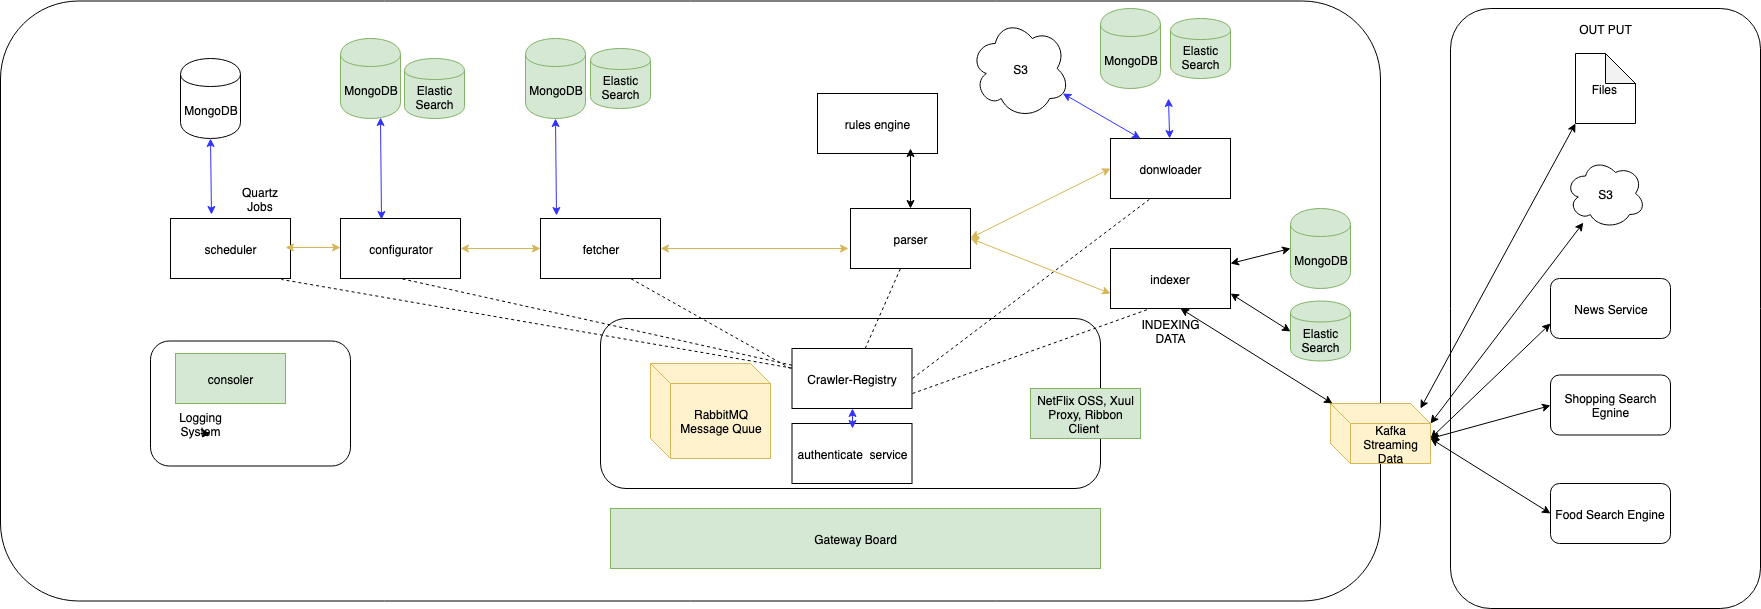

The diagram above was exported from draw.io. Its source (the exported page's mxGraphModel, read from the mxfile embedded in the PNG):
<mxGraphModel dx="1933" dy="1818" grid="1" gridSize="10" guides="1" tooltips="1" connect="1" arrows="1" fold="1" page="1" pageScale="1" pageWidth="827" pageHeight="1169" math="0" shadow="0">
  <root>
    <mxCell id="0" />
    <mxCell id="1" parent="0" />
    <mxCell id="5f5d00cfc387b9b8-172" value="" style="rounded=1;whiteSpace=wrap;html=1;strokeColor=#000000;fillColor=#FFFFFF;fontColor=#000000;arcSize=13;" parent="1" vertex="1">
      <mxGeometry x="-50" y="-157.5" width="1380" height="600" as="geometry" />
    </mxCell>
    <mxCell id="5f5d00cfc387b9b8-174" value="&lt;font color=&quot;#000000&quot;&gt;configurator&lt;/font&gt;" style="rounded=0;whiteSpace=wrap;html=1;strokeColor=#000000;fillColor=#FFFFFF;fontColor=#D5E8D4;" parent="1" vertex="1">
      <mxGeometry x="290" y="60" width="120" height="60" as="geometry" />
    </mxCell>
    <mxCell id="5f5d00cfc387b9b8-175" value="&lt;font color=&quot;#000000&quot;&gt;fetcher&lt;/font&gt;" style="rounded=0;whiteSpace=wrap;html=1;strokeColor=#000000;fillColor=#FFFFFF;fontColor=#D5E8D4;" parent="1" vertex="1">
      <mxGeometry x="490" y="60" width="120" height="60" as="geometry" />
    </mxCell>
    <mxCell id="5f5d00cfc387b9b8-179" value="&lt;font color=&quot;#000000&quot;&gt;parser&lt;/font&gt;" style="rounded=0;whiteSpace=wrap;html=1;" parent="1" vertex="1">
      <mxGeometry x="800" y="50" width="120" height="60" as="geometry" />
    </mxCell>
    <mxCell id="5f5d00cfc387b9b8-180" value="" style="endArrow=classic;startArrow=classic;html=1;strokeColor=#d6b656;fontColor=#D5E8D4;exitX=1;exitY=0.5;fillColor=#fff2cc;" parent="1" source="5f5d00cfc387b9b8-175" edge="1">
      <mxGeometry width="50" height="50" relative="1" as="geometry">
        <mxPoint x="610" y="100" as="sourcePoint" />
        <mxPoint x="798" y="90" as="targetPoint" />
      </mxGeometry>
    </mxCell>
    <mxCell id="5f5d00cfc387b9b8-183" value="&lt;font color=&quot;#000000&quot;&gt;donwloader&lt;/font&gt;" style="rounded=0;whiteSpace=wrap;html=1;strokeColor=#000000;fillColor=#FFFFFF;fontColor=#D5E8D4;" parent="1" vertex="1">
      <mxGeometry x="1060" y="-20" width="120" height="60" as="geometry" />
    </mxCell>
    <mxCell id="5f5d00cfc387b9b8-185" value="&lt;font color=&quot;#000000&quot;&gt;MongoDB&lt;/font&gt;" style="shape=cylinder;whiteSpace=wrap;html=1;boundedLbl=1;backgroundOutline=1;strokeColor=#82b366;fillColor=#d5e8d4;fontColor=#D5E8D4;" parent="1" vertex="1">
      <mxGeometry x="290" y="-120" width="60" height="80" as="geometry" />
    </mxCell>
    <mxCell id="5f5d00cfc387b9b8-186" value="&lt;font color=&quot;#000000&quot;&gt;Elastic Search&lt;/font&gt;" style="shape=cylinder;whiteSpace=wrap;html=1;boundedLbl=1;backgroundOutline=1;strokeColor=#82b366;fillColor=#d5e8d4;fontColor=#D5E8D4;" parent="1" vertex="1">
      <mxGeometry x="354" y="-100" width="60" height="60" as="geometry" />
    </mxCell>
    <mxCell id="5f5d00cfc387b9b8-187" value="&lt;font color=&quot;#000000&quot;&gt;MongoDB&lt;/font&gt;" style="shape=cylinder;whiteSpace=wrap;html=1;boundedLbl=1;backgroundOutline=1;strokeColor=#82b366;fillColor=#d5e8d4;fontColor=#D5E8D4;" parent="1" vertex="1">
      <mxGeometry x="475" y="-120" width="60" height="80" as="geometry" />
    </mxCell>
    <mxCell id="5f5d00cfc387b9b8-188" value="&lt;font color=&quot;#000000&quot;&gt;Elastic Search&lt;/font&gt;" style="shape=cylinder;whiteSpace=wrap;html=1;boundedLbl=1;backgroundOutline=1;strokeColor=#82b366;fillColor=#d5e8d4;fontColor=#D5E8D4;" parent="1" vertex="1">
      <mxGeometry x="540" y="-110" width="60" height="60" as="geometry" />
    </mxCell>
    <mxCell id="5f5d00cfc387b9b8-189" value="" style="endArrow=classic;startArrow=classic;html=1;strokeColor=#3333FF;fontColor=#D5E8D4;entryX=0.5;entryY=1;exitX=0.131;exitY=-0.05;exitPerimeter=0;exitDx=0;exitDy=0;" parent="1" source="5f5d00cfc387b9b8-175" target="5f5d00cfc387b9b8-187" edge="1">
      <mxGeometry width="50" height="50" relative="1" as="geometry">
        <mxPoint x="490" y="20" as="sourcePoint" />
        <mxPoint x="540" y="-30" as="targetPoint" />
      </mxGeometry>
    </mxCell>
    <mxCell id="5f5d00cfc387b9b8-190" value="" style="endArrow=classic;startArrow=classic;html=1;strokeColor=#3333FF;fontColor=#D5E8D4;entryX=0.667;entryY=0.988;exitX=0.342;exitY=0.017;exitPerimeter=0;entryPerimeter=0;" parent="1" source="5f5d00cfc387b9b8-174" target="5f5d00cfc387b9b8-185" edge="1">
      <mxGeometry width="50" height="50" relative="1" as="geometry">
        <mxPoint x="540" y="70" as="sourcePoint" />
        <mxPoint x="540" y="-30" as="targetPoint" />
      </mxGeometry>
    </mxCell>
    <mxCell id="5f5d00cfc387b9b8-191" value="&lt;font color=&quot;#000000&quot;&gt;indexer&lt;/font&gt;" style="rounded=0;whiteSpace=wrap;html=1;strokeColor=#000000;fillColor=#FFFFFF;fontColor=#D5E8D4;" parent="1" vertex="1">
      <mxGeometry x="1060" y="90" width="120" height="60" as="geometry" />
    </mxCell>
    <mxCell id="5f5d00cfc387b9b8-196" value="&lt;font color=&quot;#000000&quot;&gt;MongoDB&lt;/font&gt;" style="shape=cylinder;whiteSpace=wrap;html=1;boundedLbl=1;backgroundOutline=1;strokeColor=#82b366;fillColor=#d5e8d4;fontColor=#D5E8D4;" parent="1" vertex="1">
      <mxGeometry x="1050" y="-150" width="60" height="80" as="geometry" />
    </mxCell>
    <mxCell id="5f5d00cfc387b9b8-197" value="&lt;font color=&quot;#000000&quot;&gt;Elastic Search&lt;/font&gt;" style="shape=cylinder;whiteSpace=wrap;html=1;boundedLbl=1;backgroundOutline=1;strokeColor=#82b366;fillColor=#d5e8d4;fontColor=#D5E8D4;" parent="1" vertex="1">
      <mxGeometry x="1120" y="-140" width="60" height="60" as="geometry" />
    </mxCell>
    <mxCell id="5f5d00cfc387b9b8-198" value="" style="endArrow=classic;startArrow=classic;html=1;strokeColor=#3333FF;fontColor=#D5E8D4;" parent="1" source="5f5d00cfc387b9b8-183" edge="1">
      <mxGeometry width="50" height="50" relative="1" as="geometry">
        <mxPoint x="932" y="97" as="sourcePoint" />
        <mxPoint x="1118" y="-60" as="targetPoint" />
      </mxGeometry>
    </mxCell>
    <mxCell id="5f5d00cfc387b9b8-199" value="&lt;font color=&quot;#000000&quot;&gt;MongoDB&lt;/font&gt;" style="shape=cylinder;whiteSpace=wrap;html=1;boundedLbl=1;backgroundOutline=1;strokeColor=#82b366;fillColor=#d5e8d4;fontColor=#D5E8D4;" parent="1" vertex="1">
      <mxGeometry x="1240" y="50" width="60" height="80" as="geometry" />
    </mxCell>
    <mxCell id="5f5d00cfc387b9b8-200" value="&lt;font color=&quot;#000000&quot;&gt;Elastic Search&lt;/font&gt;" style="shape=cylinder;whiteSpace=wrap;html=1;boundedLbl=1;backgroundOutline=1;strokeColor=#82b366;fillColor=#d5e8d4;fontColor=#D5E8D4;" parent="1" vertex="1">
      <mxGeometry x="1240" y="142.5" width="60" height="60" as="geometry" />
    </mxCell>
    <mxCell id="5f5d00cfc387b9b8-202" value="--" style="rounded=1;whiteSpace=wrap;html=1;strokeColor=#000000;fillColor=#FFFFFF;fontColor=#D5E8D4;" parent="1" vertex="1">
      <mxGeometry x="550" y="160" width="500" height="170" as="geometry" />
    </mxCell>
    <mxCell id="5f5d00cfc387b9b8-203" value="&lt;font color=&quot;#000000&quot;&gt;authenticate&amp;nbsp; service&lt;/font&gt;" style="rounded=0;whiteSpace=wrap;html=1;strokeColor=#000000;fillColor=#FFFFFF;fontColor=#D5E8D4;" parent="1" vertex="1">
      <mxGeometry x="741.5" y="265" width="120" height="60" as="geometry" />
    </mxCell>
    <mxCell id="5f5d00cfc387b9b8-204" value="&lt;font color=&quot;#000000&quot;&gt;Crawler-Registry&lt;/font&gt;" style="rounded=0;whiteSpace=wrap;html=1;strokeColor=#000000;fillColor=#FFFFFF;fontColor=#D5E8D4;" parent="1" vertex="1">
      <mxGeometry x="741.5" y="190" width="120" height="60" as="geometry" />
    </mxCell>
    <mxCell id="5f5d00cfc387b9b8-205" value="" style="endArrow=classic;startArrow=classic;html=1;strokeColor=#3333FF;fontColor=#D5E8D4;" parent="1" edge="1">
      <mxGeometry width="50" height="50" relative="1" as="geometry">
        <mxPoint x="802" y="270" as="sourcePoint" />
        <mxPoint x="802" y="250" as="targetPoint" />
      </mxGeometry>
    </mxCell>
    <mxCell id="5f5d00cfc387b9b8-208" value="&lt;font color=&quot;#000000&quot;&gt;NetFlix OSS, Xuul Proxy, Ribbon Client&amp;nbsp;&lt;/font&gt;" style="text;html=1;strokeColor=#82b366;fillColor=#d5e8d4;align=center;verticalAlign=middle;whiteSpace=wrap;rounded=0;" parent="1" vertex="1">
      <mxGeometry x="980" y="230" width="110" height="50" as="geometry" />
    </mxCell>
    <mxCell id="5f5d00cfc387b9b8-217" value="" style="rounded=1;whiteSpace=wrap;html=1;strokeColor=#000000;fillColor=#FFFFFF;fontColor=#D5E8D4;" parent="1" vertex="1">
      <mxGeometry x="100" y="182.5" width="200" height="125" as="geometry" />
    </mxCell>
    <mxCell id="5f5d00cfc387b9b8-218" value="&lt;font color=&quot;#000000&quot;&gt;consoler&lt;/font&gt;" style="text;html=1;strokeColor=#82b366;fillColor=#d5e8d4;align=center;verticalAlign=middle;whiteSpace=wrap;rounded=0;" parent="1" vertex="1">
      <mxGeometry x="125" y="195" width="110" height="50" as="geometry" />
    </mxCell>
    <mxCell id="5f5d00cfc387b9b8-220" value="INDEXING DATA" style="text;html=1;strokeColor=none;fillColor=none;align=center;verticalAlign=middle;whiteSpace=wrap;rounded=0;fontColor=#000000;" parent="1" vertex="1">
      <mxGeometry x="1078.5" y="162.5" width="83" height="20" as="geometry" />
    </mxCell>
    <mxCell id="5f5d00cfc387b9b8-225" value="Logging System" style="text;html=1;strokeColor=none;fillColor=none;align=center;verticalAlign=middle;whiteSpace=wrap;rounded=0;fontColor=#000000;" parent="1" vertex="1">
      <mxGeometry x="130" y="255" width="40" height="20" as="geometry" />
    </mxCell>
    <mxCell id="5f5d00cfc387b9b8-227" value="&lt;font color=&quot;#000000&quot;&gt;scheduler&lt;/font&gt;" style="rounded=0;whiteSpace=wrap;html=1;strokeColor=#000000;fillColor=#FFFFFF;fontColor=#D5E8D4;" parent="1" vertex="1">
      <mxGeometry x="120" y="60" width="120" height="60" as="geometry" />
    </mxCell>
    <mxCell id="5f5d00cfc387b9b8-229" value="MongoDB" style="shape=cylinder;whiteSpace=wrap;html=1;boundedLbl=1;backgroundOutline=1;strokeColor=#000000;fillColor=#FFFFFF;fontColor=#000000;" parent="1" vertex="1">
      <mxGeometry x="130" y="-100" width="60" height="80" as="geometry" />
    </mxCell>
    <mxCell id="5f5d00cfc387b9b8-230" value="" style="endArrow=classic;startArrow=classic;html=1;strokeColor=#3333FF;fontColor=#D5E8D4;exitX=0.342;exitY=-0.067;exitPerimeter=0;entryX=0.5;entryY=1;" parent="1" source="5f5d00cfc387b9b8-227" target="5f5d00cfc387b9b8-229" edge="1">
      <mxGeometry width="50" height="50" relative="1" as="geometry">
        <mxPoint x="215" y="30" as="sourcePoint" />
        <mxPoint x="145" y="-20" as="targetPoint" />
      </mxGeometry>
    </mxCell>
    <mxCell id="5f5d00cfc387b9b8-231" value="Quartz Jobs" style="text;html=1;strokeColor=none;fillColor=none;align=center;verticalAlign=middle;whiteSpace=wrap;rounded=0;fontColor=#000000;" parent="1" vertex="1">
      <mxGeometry x="180" y="30" width="60" height="20" as="geometry" />
    </mxCell>
    <mxCell id="5f5d00cfc387b9b8-235" value="S3" style="ellipse;shape=cloud;whiteSpace=wrap;html=1;strokeColor=#000000;fillColor=#FFFFFF;fontColor=#000000;" parent="1" vertex="1">
      <mxGeometry x="920" y="-140" width="99" height="100" as="geometry" />
    </mxCell>
    <mxCell id="5f5d00cfc387b9b8-236" value="" style="endArrow=classic;startArrow=classic;html=1;strokeColor=#3333FF;fontColor=#D5E8D4;exitX=0.25;exitY=0;" parent="1" source="5f5d00cfc387b9b8-183" target="5f5d00cfc387b9b8-235" edge="1">
      <mxGeometry width="50" height="50" relative="1" as="geometry">
        <mxPoint x="1129.5714285714284" y="60" as="sourcePoint" />
        <mxPoint x="1128" y="-50" as="targetPoint" />
      </mxGeometry>
    </mxCell>
    <mxCell id="3uws43nOyRmhDiMyvNFf-1" value="" style="endArrow=none;dashed=1;html=1;entryX=0.923;entryY=1.017;entryDx=0;entryDy=0;entryPerimeter=0;" edge="1" parent="1" source="5f5d00cfc387b9b8-204" target="5f5d00cfc387b9b8-227">
      <mxGeometry width="50" height="50" relative="1" as="geometry">
        <mxPoint x="165" y="165" as="sourcePoint" />
        <mxPoint x="215" y="115" as="targetPoint" />
      </mxGeometry>
    </mxCell>
    <mxCell id="3uws43nOyRmhDiMyvNFf-2" value="" style="endArrow=none;dashed=1;html=1;entryX=0.5;entryY=1;entryDx=0;entryDy=0;" edge="1" parent="1" source="5f5d00cfc387b9b8-204" target="5f5d00cfc387b9b8-174">
      <mxGeometry width="50" height="50" relative="1" as="geometry">
        <mxPoint x="360" y="170" as="sourcePoint" />
        <mxPoint x="410" y="120" as="targetPoint" />
      </mxGeometry>
    </mxCell>
    <mxCell id="3uws43nOyRmhDiMyvNFf-3" value="" style="endArrow=none;dashed=1;html=1;" edge="1" parent="1">
      <mxGeometry width="50" height="50" relative="1" as="geometry">
        <mxPoint x="740" y="210" as="sourcePoint" />
        <mxPoint x="580" y="120" as="targetPoint" />
      </mxGeometry>
    </mxCell>
    <mxCell id="5f5d00cfc387b9b8-173" value="&lt;font color=&quot;#000000&quot;&gt;Gateway Board&lt;/font&gt;" style="rounded=0;whiteSpace=wrap;html=1;strokeColor=#82b366;fillColor=#d5e8d4;" parent="1" vertex="1">
      <mxGeometry x="560" y="350" width="490" height="60" as="geometry" />
    </mxCell>
    <mxCell id="3uws43nOyRmhDiMyvNFf-9" style="edgeStyle=orthogonalEdgeStyle;rounded=0;orthogonalLoop=1;jettySize=auto;html=1;exitX=0.5;exitY=1;exitDx=0;exitDy=0;entryX=0.75;entryY=1;entryDx=0;entryDy=0;" edge="1" parent="1" source="5f5d00cfc387b9b8-225" target="5f5d00cfc387b9b8-225">
      <mxGeometry relative="1" as="geometry" />
    </mxCell>
    <mxCell id="3uws43nOyRmhDiMyvNFf-11" value="" style="endArrow=none;dashed=1;html=1;exitX=1;exitY=0.5;exitDx=0;exitDy=0;" edge="1" parent="1" source="5f5d00cfc387b9b8-204">
      <mxGeometry width="50" height="50" relative="1" as="geometry">
        <mxPoint x="1050" y="90" as="sourcePoint" />
        <mxPoint x="1100" y="40" as="targetPoint" />
      </mxGeometry>
    </mxCell>
    <mxCell id="3uws43nOyRmhDiMyvNFf-13" value="" style="endArrow=none;dashed=1;html=1;exitX=1;exitY=0.75;exitDx=0;exitDy=0;" edge="1" parent="1" source="5f5d00cfc387b9b8-204">
      <mxGeometry width="50" height="50" relative="1" as="geometry">
        <mxPoint x="1050" y="200" as="sourcePoint" />
        <mxPoint x="1100" y="150" as="targetPoint" />
      </mxGeometry>
    </mxCell>
    <mxCell id="3uws43nOyRmhDiMyvNFf-14" value="" style="endArrow=none;dashed=1;html=1;" edge="1" parent="1" source="5f5d00cfc387b9b8-204">
      <mxGeometry width="50" height="50" relative="1" as="geometry">
        <mxPoint x="800" y="160" as="sourcePoint" />
        <mxPoint x="850" y="110" as="targetPoint" />
      </mxGeometry>
    </mxCell>
    <mxCell id="3uws43nOyRmhDiMyvNFf-15" value="&lt;font color=&quot;#000000&quot;&gt;Kafka&lt;br&gt;Streaming Data&lt;br&gt;&lt;/font&gt;" style="shape=cube;whiteSpace=wrap;html=1;boundedLbl=1;backgroundOutline=1;strokeColor=#d6b656;fillColor=#fff2cc;fontColor=#D5E8D4;" vertex="1" parent="1">
      <mxGeometry x="1280" y="245" width="100" height="60" as="geometry" />
    </mxCell>
    <mxCell id="3uws43nOyRmhDiMyvNFf-16" value="" style="endArrow=classic;startArrow=classic;html=1;" edge="1" parent="1" source="3uws43nOyRmhDiMyvNFf-15">
      <mxGeometry width="50" height="50" relative="1" as="geometry">
        <mxPoint x="1080" y="200" as="sourcePoint" />
        <mxPoint x="1130" y="150" as="targetPoint" />
      </mxGeometry>
    </mxCell>
    <mxCell id="3uws43nOyRmhDiMyvNFf-17" value="" style="endArrow=classic;startArrow=classic;html=1;entryX=0;entryY=0.5;entryDx=0;entryDy=0;exitX=1;exitY=0.25;exitDx=0;exitDy=0;" edge="1" parent="1" source="5f5d00cfc387b9b8-191" target="5f5d00cfc387b9b8-199">
      <mxGeometry width="50" height="50" relative="1" as="geometry">
        <mxPoint x="1180" y="140" as="sourcePoint" />
        <mxPoint x="1230" y="90" as="targetPoint" />
      </mxGeometry>
    </mxCell>
    <mxCell id="3uws43nOyRmhDiMyvNFf-18" value="" style="endArrow=classic;startArrow=classic;html=1;entryX=0;entryY=0.5;entryDx=0;entryDy=0;exitX=1;exitY=0.75;exitDx=0;exitDy=0;" edge="1" parent="1" source="5f5d00cfc387b9b8-191" target="5f5d00cfc387b9b8-200">
      <mxGeometry width="50" height="50" relative="1" as="geometry">
        <mxPoint x="1180" y="140" as="sourcePoint" />
        <mxPoint x="1230" y="90" as="targetPoint" />
      </mxGeometry>
    </mxCell>
    <mxCell id="3uws43nOyRmhDiMyvNFf-19" value="" style="rounded=1;whiteSpace=wrap;html=1;strokeColor=#000000;fillColor=#FFFFFF;fontColor=#000000;arcSize=13;" vertex="1" parent="1">
      <mxGeometry x="1400" y="-150" width="310" height="600" as="geometry" />
    </mxCell>
    <mxCell id="3uws43nOyRmhDiMyvNFf-20" value="News Service" style="rounded=1;whiteSpace=wrap;html=1;" vertex="1" parent="1">
      <mxGeometry x="1500" y="120" width="120" height="60" as="geometry" />
    </mxCell>
    <mxCell id="3uws43nOyRmhDiMyvNFf-21" value="Shopping Search Egnine" style="rounded=1;whiteSpace=wrap;html=1;" vertex="1" parent="1">
      <mxGeometry x="1500" y="216.5" width="120" height="60" as="geometry" />
    </mxCell>
    <mxCell id="3uws43nOyRmhDiMyvNFf-22" value="Food Search Engine" style="rounded=1;whiteSpace=wrap;html=1;" vertex="1" parent="1">
      <mxGeometry x="1500" y="325" width="120" height="60" as="geometry" />
    </mxCell>
    <mxCell id="3uws43nOyRmhDiMyvNFf-24" value="" style="endArrow=classic;startArrow=classic;html=1;entryX=0;entryY=0.75;entryDx=0;entryDy=0;" edge="1" parent="1" target="3uws43nOyRmhDiMyvNFf-20">
      <mxGeometry width="50" height="50" relative="1" as="geometry">
        <mxPoint x="1380" y="280" as="sourcePoint" />
        <mxPoint x="1430" y="230" as="targetPoint" />
      </mxGeometry>
    </mxCell>
    <mxCell id="3uws43nOyRmhDiMyvNFf-25" value="" style="endArrow=classic;startArrow=classic;html=1;entryX=0;entryY=0.5;entryDx=0;entryDy=0;" edge="1" parent="1" target="3uws43nOyRmhDiMyvNFf-21">
      <mxGeometry width="50" height="50" relative="1" as="geometry">
        <mxPoint x="1380" y="280" as="sourcePoint" />
        <mxPoint x="1430" y="230" as="targetPoint" />
      </mxGeometry>
    </mxCell>
    <mxCell id="3uws43nOyRmhDiMyvNFf-26" value="" style="endArrow=classic;startArrow=classic;html=1;entryX=0;entryY=0.5;entryDx=0;entryDy=0;" edge="1" parent="1" target="3uws43nOyRmhDiMyvNFf-22">
      <mxGeometry width="50" height="50" relative="1" as="geometry">
        <mxPoint x="1380" y="280" as="sourcePoint" />
        <mxPoint x="1430" y="230" as="targetPoint" />
      </mxGeometry>
    </mxCell>
    <mxCell id="3uws43nOyRmhDiMyvNFf-32" value="&lt;font color=&quot;#000000&quot;&gt;RabbitMQ&lt;br&gt;Message Quue&lt;br&gt;&lt;/font&gt;" style="shape=cube;whiteSpace=wrap;html=1;boundedLbl=1;backgroundOutline=1;strokeColor=#d6b656;fillColor=#fff2cc;fontColor=#D5E8D4;" vertex="1" parent="1">
      <mxGeometry x="600" y="205" width="120" height="95" as="geometry" />
    </mxCell>
    <mxCell id="3uws43nOyRmhDiMyvNFf-33" value="Files&amp;nbsp;" style="shape=note;whiteSpace=wrap;html=1;backgroundOutline=1;darkOpacity=0.05;" vertex="1" parent="1">
      <mxGeometry x="1525" y="-105" width="60" height="70" as="geometry" />
    </mxCell>
    <mxCell id="3uws43nOyRmhDiMyvNFf-35" value="S3" style="ellipse;shape=cloud;whiteSpace=wrap;html=1;strokeColor=#000000;fillColor=#FFFFFF;fontColor=#000000;" vertex="1" parent="1">
      <mxGeometry x="1515" width="80" height="70" as="geometry" />
    </mxCell>
    <mxCell id="3uws43nOyRmhDiMyvNFf-36" value="" style="endArrow=classic;startArrow=classic;html=1;exitX=0;exitY=0;exitDx=100;exitDy=20;exitPerimeter=0;" edge="1" parent="1" source="3uws43nOyRmhDiMyvNFf-15" target="3uws43nOyRmhDiMyvNFf-35">
      <mxGeometry width="50" height="50" relative="1" as="geometry">
        <mxPoint x="1370" y="260" as="sourcePoint" />
        <mxPoint x="1420" y="210" as="targetPoint" />
      </mxGeometry>
    </mxCell>
    <mxCell id="3uws43nOyRmhDiMyvNFf-37" value="" style="endArrow=classic;startArrow=classic;html=1;entryX=0;entryY=1;entryDx=0;entryDy=0;entryPerimeter=0;" edge="1" parent="1" target="3uws43nOyRmhDiMyvNFf-33">
      <mxGeometry width="50" height="50" relative="1" as="geometry">
        <mxPoint x="1370" y="250" as="sourcePoint" />
        <mxPoint x="1420" y="200" as="targetPoint" />
      </mxGeometry>
    </mxCell>
    <mxCell id="3uws43nOyRmhDiMyvNFf-38" value="OUT PUT" style="text;html=1;strokeColor=none;fillColor=none;align=center;verticalAlign=middle;whiteSpace=wrap;rounded=0;" vertex="1" parent="1">
      <mxGeometry x="1485" y="-140" width="140" height="20" as="geometry" />
    </mxCell>
    <mxCell id="3uws43nOyRmhDiMyvNFf-39" value="&lt;font color=&quot;#000000&quot;&gt;rules engine&lt;/font&gt;" style="rounded=0;whiteSpace=wrap;html=1;" vertex="1" parent="1">
      <mxGeometry x="767" y="-65" width="120" height="60" as="geometry" />
    </mxCell>
    <mxCell id="3uws43nOyRmhDiMyvNFf-40" value="" style="endArrow=classic;startArrow=classic;html=1;" edge="1" parent="1" source="5f5d00cfc387b9b8-179">
      <mxGeometry width="50" height="50" relative="1" as="geometry">
        <mxPoint x="810" y="40" as="sourcePoint" />
        <mxPoint x="860" y="-10" as="targetPoint" />
      </mxGeometry>
    </mxCell>
    <mxCell id="3uws43nOyRmhDiMyvNFf-41" value="" style="endArrow=classic;startArrow=classic;html=1;strokeColor=#d6b656;fontColor=#D5E8D4;exitX=1;exitY=0.5;fillColor=#fff2cc;" edge="1" parent="1">
      <mxGeometry width="50" height="50" relative="1" as="geometry">
        <mxPoint x="410" y="90" as="sourcePoint" />
        <mxPoint x="490" y="90" as="targetPoint" />
      </mxGeometry>
    </mxCell>
    <mxCell id="3uws43nOyRmhDiMyvNFf-42" value="" style="endArrow=classic;startArrow=classic;html=1;strokeColor=#d6b656;fontColor=#D5E8D4;exitX=1;exitY=0.5;fillColor=#fff2cc;" edge="1" parent="1">
      <mxGeometry width="50" height="50" relative="1" as="geometry">
        <mxPoint x="235" y="89" as="sourcePoint" />
        <mxPoint x="290" y="89" as="targetPoint" />
      </mxGeometry>
    </mxCell>
    <mxCell id="3uws43nOyRmhDiMyvNFf-43" value="" style="endArrow=classic;startArrow=classic;html=1;strokeColor=#d6b656;fontColor=#D5E8D4;exitX=1;exitY=0.5;fillColor=#fff2cc;entryX=0;entryY=0.5;entryDx=0;entryDy=0;" edge="1" parent="1" target="5f5d00cfc387b9b8-183">
      <mxGeometry width="50" height="50" relative="1" as="geometry">
        <mxPoint x="920" y="79.5" as="sourcePoint" />
        <mxPoint x="1108" y="79.5" as="targetPoint" />
      </mxGeometry>
    </mxCell>
    <mxCell id="3uws43nOyRmhDiMyvNFf-44" value="" style="endArrow=classic;startArrow=classic;html=1;strokeColor=#d6b656;fontColor=#D5E8D4;exitX=1;exitY=0.5;fillColor=#fff2cc;entryX=0;entryY=0.75;entryDx=0;entryDy=0;exitDx=0;exitDy=0;" edge="1" parent="1" source="5f5d00cfc387b9b8-179" target="5f5d00cfc387b9b8-191">
      <mxGeometry width="50" height="50" relative="1" as="geometry">
        <mxPoint x="930" y="89.5" as="sourcePoint" />
        <mxPoint x="1070" y="20" as="targetPoint" />
      </mxGeometry>
    </mxCell>
  </root>
</mxGraphModel>